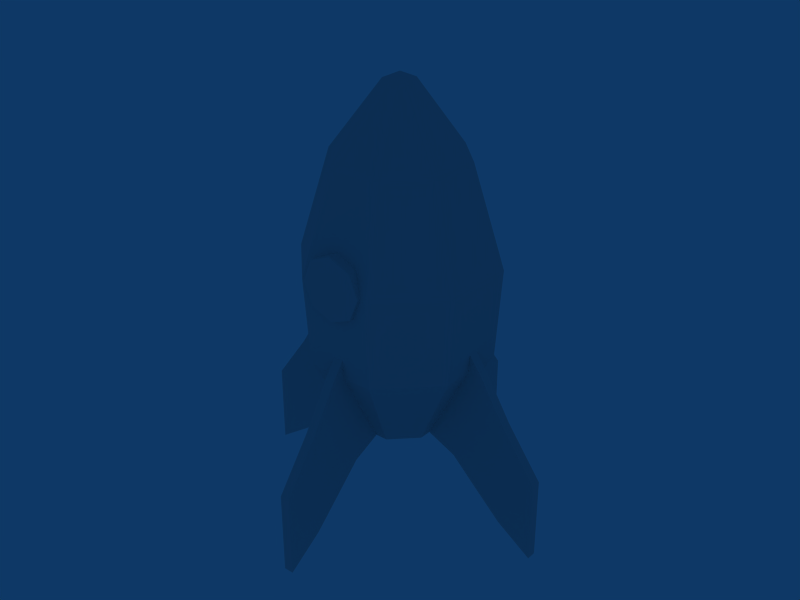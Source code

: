 # Source: rocket.blend  (saved by Blender 2.49.2; exported with 4.5.12 LTS)
import bpy
from mathutils import Matrix  # noqa: F401  (used for matrix-valued properties, if any)

bpy.ops.wm.read_factory_settings(use_empty=True)
scene = bpy.context.scene
scene.name = 'Scene'

# ---- collections
col_collection_1 = bpy.data.collections.new('Collection 1'); scene.collection.children.link(col_collection_1)

# ---- world
world_world = bpy.data.worlds.new('World'); scene.world = world_world
world_world.color = (0.05656, 0.2208, 0.4)
world_world.use_sun_shadow = False
world_world.sun_shadow_jitter_overblur = 0.0
world_world.cycles.sampling_method = 'MANUAL'
world_world.cycles.sample_map_resolution = 256

# ---- meshes
me_cube_001 = bpy.data.meshes.new('Cube.001')
me_cube_001.from_pydata([(1.362, 1.283, -1.568), (1.362, 1.283, -2.524), (1.283, 1.362, -2.524), (1.283, 1.362, -1.568), (0.3824, 0.3031, 0.1552), (0.3824, 0.3031, -1.475), (0.3031, 0.3824, -1.475), (0.3031, 0.3824, 0.1552), (1.067, 0.9881, -2.236), (0.8372, 0.758, -1.925), (0.6189, 0.5397, -1.626), (0.6189, 0.5397, -0.03872), (0.8372, 0.758, -0.4592), (1.067, 0.9881, -0.9939), (0.5397, 0.6189, -1.626), (0.758, 0.8372, -1.925), (0.9881, 1.067, -2.236), (0.5397, 0.6189, -0.03872), (0.758, 0.8372, -0.4592), (0.9881, 1.067, -0.9939)], [], [(0, 1, 2, 3), (4, 7, 6, 5), (0, 13, 8, 1), (13, 12, 9, 8), (12, 11, 10, 9), (11, 4, 5, 10), (1, 8, 16, 2), (8, 9, 15, 16), (9, 10, 14, 15), (10, 5, 6, 14), (2, 16, 19, 3), (16, 15, 18, 19), (15, 14, 17, 18), (14, 6, 7, 17), (13, 0, 3, 19), (19, 18, 12, 13), (18, 17, 11, 12), (17, 7, 4, 11)])
me_cube_001.use_remesh_preserve_volume = False
me_cube_001.use_remesh_preserve_attributes = False
me_cube_001.use_mirror_vertex_groups = False
me_cube_001.update()
me_cylinder = bpy.data.meshes.new('Cylinder')
me_cylinder.from_pydata([(0.1945, 0.4696, -1.478), (0.4696, 0.1945, -1.478), (0.4696, -0.1945, -1.478), (0.1945, -0.4696, -1.478), (-0.1945, -0.4696, -1.478), (-0.4696, -0.1945, -1.478), (-0.4696, 0.1945, -1.478), (-0.1945, 0.4696, -1.478), (0.07193, 0.1737, 2.468), (0.1737, 0.07193, 2.468), (0.1737, -0.07193, 2.468), (0.07193, -0.1737, 2.468), (-0.07193, -0.1737, 2.468), (-0.1737, -0.07193, 2.468), (-0.1737, 0.07193, 2.468), (-0.07193, 0.1737, 2.468), (4.339e-08, -1.415e-08, -1.478), (8.877e-08, 2.239e-07, 2.55), (1.046, 0.4333, 0.5303), (0.4333, 1.046, 0.5303), (1.046, -0.4333, 0.5303), (0.4333, -1.046, 0.5303), (-0.4333, -1.046, 0.5303), (-1.046, -0.4333, 0.5303), (-1.046, 0.4333, 0.5303), (-0.4333, 1.046, 0.5303), (0.7183, 0.2975, 1.683), (0.2975, 0.7183, 1.683), (0.7183, -0.2975, 1.683), (0.2975, -0.7183, 1.683), (-0.2975, -0.7183, 1.683), (-0.7183, -0.2975, 1.683), (-0.7183, 0.2975, 1.683), (-0.2975, 0.7183, 1.683), (0.985, 0.408, -0.5), (0.408, 0.985, -0.5), (0.985, -0.408, -0.5), (0.408, -0.985, -0.5), (-0.408, -0.985, -0.5), (-0.985, -0.408, -0.5), (-0.985, 0.408, -0.5), (-0.408, 0.985, -0.5), (0.2477, -0.8097, 0.8018), (0.3549, -0.8097, 0.5432), (0.2477, -0.8097, 0.2846), (-0.01086, -0.8097, 0.1775), (-0.2695, -0.8097, 0.2846), (-0.3766, -0.8097, 0.5432), (-0.2695, -0.8097, 0.8018), (-0.01086, -0.8097, 0.909), (0.2477, -1.081, 0.8018), (0.3549, -1.081, 0.5432), (0.2477, -1.081, 0.2846), (-0.01086, -1.081, 0.1775), (-0.2695, -1.081, 0.2846), (-0.3766, -1.081, 0.5432), (-0.2695, -1.081, 0.8018), (-0.01086, -1.081, 0.909), (-0.01086, -0.8097, 0.5432), (-0.01086, -1.081, 0.5432)], [], [(16, 0, 1), (17, 9, 8), (16, 1, 2), (17, 10, 9), (16, 2, 3), (17, 11, 10), (16, 3, 4), (17, 12, 11), (16, 4, 5), (17, 13, 12), (16, 5, 6), (17, 14, 13), (16, 6, 7), (17, 15, 14), (7, 0, 16), (17, 8, 15), (19, 27, 26, 18), (27, 8, 9, 26), (18, 26, 28, 20), (26, 9, 10, 28), (20, 28, 29, 21), (28, 10, 11, 29), (21, 29, 30, 22), (29, 11, 12, 30), (22, 30, 31, 23), (30, 12, 13, 31), (23, 31, 32, 24), (31, 13, 14, 32), (24, 32, 33, 25), (32, 14, 15, 33), (8, 27, 33, 15), (27, 19, 25, 33), (0, 35, 34, 1), (35, 19, 18, 34), (1, 34, 36, 2), (34, 18, 20, 36), (2, 36, 37, 3), (36, 20, 21, 37), (3, 37, 38, 4), (37, 21, 22, 38), (4, 38, 39, 5), (38, 22, 23, 39), (5, 39, 40, 6), (39, 23, 24, 40), (6, 40, 41, 7), (40, 24, 25, 41), (19, 35, 41, 25), (35, 0, 7, 41), (58, 42, 43), (59, 51, 50), (58, 43, 44), (59, 52, 51), (58, 44, 45), (59, 53, 52), (58, 45, 46), (59, 54, 53), (58, 46, 47), (59, 55, 54), (58, 47, 48), (59, 56, 55), (58, 48, 49), (59, 57, 56), (58, 49, 42), (59, 50, 57), (42, 50, 51, 43), (43, 51, 52, 44), (44, 52, 53, 45), (45, 53, 54, 46), (46, 54, 55, 47), (47, 55, 56, 48), (48, 56, 57, 49), (49, 57, 50, 42)])
me_cylinder.use_remesh_preserve_volume = False
me_cylinder.use_remesh_preserve_attributes = False
me_cylinder.use_mirror_vertex_groups = False
me_cylinder.update()

# ---- objects
ob_cube = bpy.data.objects.new('Cube', me_cube_001)
ob_cylinder = bpy.data.objects.new('Cylinder', me_cylinder)

# ---- transforms, parenting, visibility, modifiers, constraints
ob_cube.location = (0.0, 0.0, 0.0)
ob_cube.rotation_euler = (0.0, -0.0, 0.7854)
ob_cube.lock_rotations_4d = False
ob_cube.empty_display_type = 'ARROWS'
ob_cube.lineart.crease_threshold = 0.0
_m = ob_cube.modifiers.new('Mirror', 'MIRROR')
_m.use_axis = (True, True, False)
ob_cylinder.location = (0.0, 0.0, 0.0)
ob_cylinder.lock_rotations_4d = False
ob_cylinder.empty_display_type = 'ARROWS'
ob_cylinder.lineart.crease_threshold = 0.0

# ---- collection membership
col_collection_1.objects.link(ob_cube)
col_collection_1.objects.link(ob_cylinder)

# ---- scene / render settings (as saved in the file)
scene.frame_start = 1; scene.frame_end = 250; scene.frame_set(1)
scene.render.engine = 'BLENDER_EEVEE_NEXT'
scene.render.image_settings.file_format = 'JPEG'
scene.render.image_settings.color_mode = 'RGB'
scene.render.image_settings.compression = 90
scene.render.resolution_x = 800
scene.render.resolution_y = 600
scene.render.pixel_aspect_x = 100.0
scene.render.pixel_aspect_y = 100.0
scene.render.fps = 25
scene.render.dither_intensity = 0.0
scene.render.use_compositing = False
scene.render.use_sequencer = False
scene.render.bake_margin = 2
scene.render.bake_bias = 0.0
scene.render.use_stamp_time = False
scene.render.use_stamp_date = False
scene.render.use_stamp_frame = False
scene.render.use_stamp_camera = False
scene.render.use_stamp_scene = False
scene.render.use_stamp_filename = False
scene.render.use_stamp_render_time = False
scene.render.stamp_font_size = 0
scene.cycles.use_denoising = False
scene.cycles.samples = 10
scene.cycles.sampling_pattern = 'TABULATED_SOBOL'
scene.cycles.light_sampling_threshold = 0.0
scene.cycles.use_adaptive_sampling = False
scene.cycles.use_light_tree = False
scene.cycles.blur_glossy = 0.0
scene.cycles.volume_bounces = 1
scene.cycles.pixel_filter_type = 'GAUSSIAN'
scene.cycles.sample_clamp_indirect = 0.0
scene.view_settings.view_transform = 'Raw'
bpy.context.view_layer.update()

# ---- added for rendering (the .blend has no active camera): camera
cam_auto = bpy.data.cameras.new('AutoCamera')
cam_auto.lens = 50.0
cam_auto.sensor_width = 36.0
cam_auto.clip_end = 1000.0
ob_auto_camera = bpy.data.objects.new('AutoCamera', cam_auto)
scene.collection.objects.link(ob_auto_camera)
ob_auto_camera.location = (6.88932, -8.26718, 5.52458)
ob_auto_camera.rotation_euler = (1.09748, -7.21219e-08, 0.694738)
scene.camera = ob_auto_camera
bpy.context.view_layer.update()
